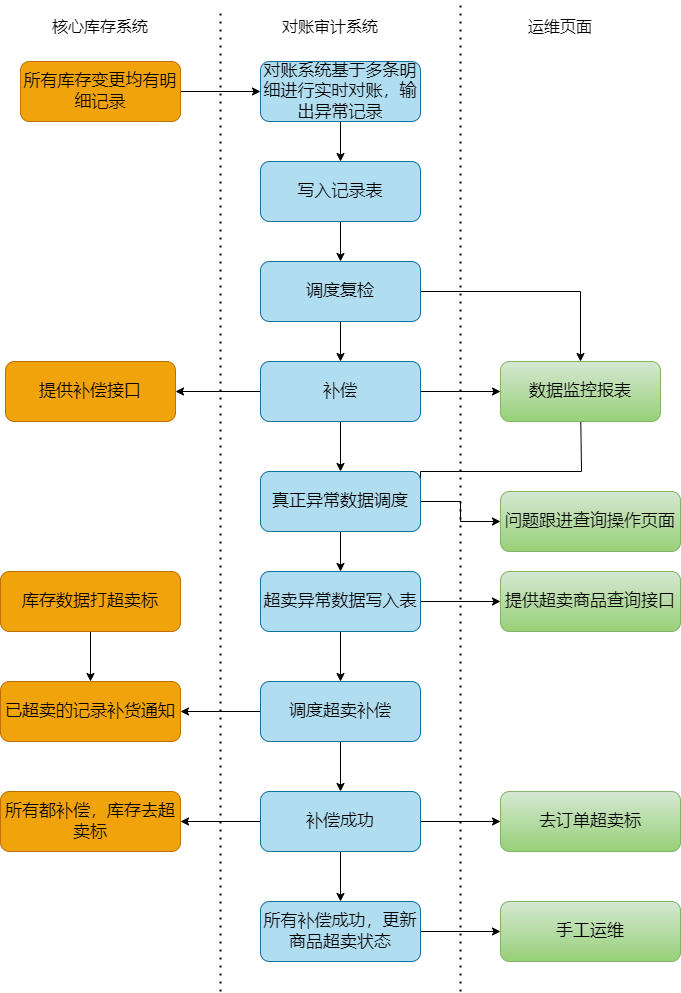

The diagram above was exported from draw.io. Its source (the exported page's mxGraphModel, read from the mxfile embedded in the PNG):
<mxGraphModel dx="903" dy="1826" grid="1" gridSize="10" guides="1" tooltips="1" connect="1" arrows="1" fold="1" page="1" pageScale="1" pageWidth="827" pageHeight="1169" math="0" shadow="0">
  <root>
    <mxCell id="0" />
    <mxCell id="1" parent="0" />
    <mxCell id="eJH8GaLk4KxSbVn_ZBNa-16" style="edgeStyle=orthogonalEdgeStyle;rounded=0;orthogonalLoop=1;jettySize=auto;html=1;entryX=0;entryY=0.5;entryDx=0;entryDy=0;" edge="1" parent="1" source="eJH8GaLk4KxSbVn_ZBNa-1" target="eJH8GaLk4KxSbVn_ZBNa-3">
      <mxGeometry relative="1" as="geometry" />
    </mxCell>
    <mxCell id="eJH8GaLk4KxSbVn_ZBNa-1" value="&lt;font style=&quot;font-size: 17px;&quot;&gt;所有库存变更均有明细记录&lt;/font&gt;" style="rounded=1;whiteSpace=wrap;html=1;fillColor=#f0a30a;fontColor=#000000;strokeColor=#BD7000;" vertex="1" parent="1">
      <mxGeometry x="80" y="60" width="160" height="60" as="geometry" />
    </mxCell>
    <mxCell id="eJH8GaLk4KxSbVn_ZBNa-2" value="" style="endArrow=none;dashed=1;html=1;dashPattern=1 3;strokeWidth=2;rounded=0;" edge="1" parent="1">
      <mxGeometry width="50" height="50" relative="1" as="geometry">
        <mxPoint x="280" y="990" as="sourcePoint" />
        <mxPoint x="280" y="10" as="targetPoint" />
      </mxGeometry>
    </mxCell>
    <mxCell id="eJH8GaLk4KxSbVn_ZBNa-26" style="edgeStyle=orthogonalEdgeStyle;rounded=0;orthogonalLoop=1;jettySize=auto;html=1;entryX=0.5;entryY=0;entryDx=0;entryDy=0;" edge="1" parent="1" source="eJH8GaLk4KxSbVn_ZBNa-3" target="eJH8GaLk4KxSbVn_ZBNa-8">
      <mxGeometry relative="1" as="geometry" />
    </mxCell>
    <mxCell id="eJH8GaLk4KxSbVn_ZBNa-3" value="&lt;font style=&quot;font-size: 17px;&quot;&gt;对账系统基于多条明细进行实时对账，输出异常记录&lt;/font&gt;" style="rounded=1;whiteSpace=wrap;html=1;fillColor=#b1ddf0;strokeColor=#10739e;" vertex="1" parent="1">
      <mxGeometry x="320" y="60" width="160" height="60" as="geometry" />
    </mxCell>
    <mxCell id="eJH8GaLk4KxSbVn_ZBNa-4" value="&lt;font style=&quot;font-size: 16px;&quot;&gt;核心库存系统&lt;/font&gt;" style="text;html=1;strokeColor=none;fillColor=none;align=center;verticalAlign=middle;whiteSpace=wrap;rounded=0;" vertex="1" parent="1">
      <mxGeometry x="90" y="10" width="140" height="30" as="geometry" />
    </mxCell>
    <mxCell id="eJH8GaLk4KxSbVn_ZBNa-5" value="&lt;font style=&quot;font-size: 16px;&quot;&gt;对账审计系统&lt;/font&gt;" style="text;html=1;strokeColor=none;fillColor=none;align=center;verticalAlign=middle;whiteSpace=wrap;rounded=0;" vertex="1" parent="1">
      <mxGeometry x="320" y="10" width="140" height="30" as="geometry" />
    </mxCell>
    <mxCell id="eJH8GaLk4KxSbVn_ZBNa-6" value="" style="endArrow=none;dashed=1;html=1;dashPattern=1 3;strokeWidth=2;rounded=0;" edge="1" parent="1">
      <mxGeometry width="50" height="50" relative="1" as="geometry">
        <mxPoint x="520" y="990" as="sourcePoint" />
        <mxPoint x="520" as="targetPoint" />
      </mxGeometry>
    </mxCell>
    <mxCell id="eJH8GaLk4KxSbVn_ZBNa-7" value="&lt;font style=&quot;font-size: 16px;&quot;&gt;运维页面&lt;/font&gt;" style="text;html=1;strokeColor=none;fillColor=none;align=center;verticalAlign=middle;whiteSpace=wrap;rounded=0;" vertex="1" parent="1">
      <mxGeometry x="550" y="10" width="140" height="30" as="geometry" />
    </mxCell>
    <mxCell id="eJH8GaLk4KxSbVn_ZBNa-27" style="edgeStyle=orthogonalEdgeStyle;rounded=0;orthogonalLoop=1;jettySize=auto;html=1;entryX=0.5;entryY=0;entryDx=0;entryDy=0;" edge="1" parent="1" source="eJH8GaLk4KxSbVn_ZBNa-8" target="eJH8GaLk4KxSbVn_ZBNa-9">
      <mxGeometry relative="1" as="geometry" />
    </mxCell>
    <mxCell id="eJH8GaLk4KxSbVn_ZBNa-8" value="&lt;font style=&quot;font-size: 17px;&quot;&gt;写入记录表&lt;/font&gt;" style="rounded=1;whiteSpace=wrap;html=1;fillColor=#b1ddf0;strokeColor=#10739e;" vertex="1" parent="1">
      <mxGeometry x="320" y="160" width="160" height="60" as="geometry" />
    </mxCell>
    <mxCell id="eJH8GaLk4KxSbVn_ZBNa-28" style="edgeStyle=orthogonalEdgeStyle;rounded=0;orthogonalLoop=1;jettySize=auto;html=1;entryX=0.5;entryY=0;entryDx=0;entryDy=0;" edge="1" parent="1" source="eJH8GaLk4KxSbVn_ZBNa-9" target="eJH8GaLk4KxSbVn_ZBNa-10">
      <mxGeometry relative="1" as="geometry" />
    </mxCell>
    <mxCell id="eJH8GaLk4KxSbVn_ZBNa-35" style="edgeStyle=orthogonalEdgeStyle;rounded=0;orthogonalLoop=1;jettySize=auto;html=1;entryX=0.5;entryY=0;entryDx=0;entryDy=0;" edge="1" parent="1" source="eJH8GaLk4KxSbVn_ZBNa-9" target="eJH8GaLk4KxSbVn_ZBNa-34">
      <mxGeometry relative="1" as="geometry" />
    </mxCell>
    <mxCell id="eJH8GaLk4KxSbVn_ZBNa-9" value="&lt;font style=&quot;font-size: 17px;&quot;&gt;调度复检&lt;/font&gt;" style="rounded=1;whiteSpace=wrap;html=1;fillColor=#b1ddf0;strokeColor=#10739e;" vertex="1" parent="1">
      <mxGeometry x="320" y="260" width="160" height="60" as="geometry" />
    </mxCell>
    <mxCell id="eJH8GaLk4KxSbVn_ZBNa-18" style="edgeStyle=orthogonalEdgeStyle;rounded=0;orthogonalLoop=1;jettySize=auto;html=1;entryX=1;entryY=0.5;entryDx=0;entryDy=0;" edge="1" parent="1" source="eJH8GaLk4KxSbVn_ZBNa-10" target="eJH8GaLk4KxSbVn_ZBNa-17">
      <mxGeometry relative="1" as="geometry" />
    </mxCell>
    <mxCell id="eJH8GaLk4KxSbVn_ZBNa-29" style="edgeStyle=orthogonalEdgeStyle;rounded=0;orthogonalLoop=1;jettySize=auto;html=1;entryX=0.5;entryY=0;entryDx=0;entryDy=0;" edge="1" parent="1" source="eJH8GaLk4KxSbVn_ZBNa-10" target="eJH8GaLk4KxSbVn_ZBNa-11">
      <mxGeometry relative="1" as="geometry" />
    </mxCell>
    <mxCell id="eJH8GaLk4KxSbVn_ZBNa-36" style="edgeStyle=orthogonalEdgeStyle;rounded=0;orthogonalLoop=1;jettySize=auto;html=1;entryX=0;entryY=0.5;entryDx=0;entryDy=0;" edge="1" parent="1" source="eJH8GaLk4KxSbVn_ZBNa-10" target="eJH8GaLk4KxSbVn_ZBNa-34">
      <mxGeometry relative="1" as="geometry" />
    </mxCell>
    <mxCell id="eJH8GaLk4KxSbVn_ZBNa-10" value="&lt;font style=&quot;font-size: 17px;&quot;&gt;补偿&lt;/font&gt;" style="rounded=1;whiteSpace=wrap;html=1;fillColor=#b1ddf0;strokeColor=#10739e;" vertex="1" parent="1">
      <mxGeometry x="320" y="360" width="160" height="60" as="geometry" />
    </mxCell>
    <mxCell id="eJH8GaLk4KxSbVn_ZBNa-30" style="edgeStyle=orthogonalEdgeStyle;rounded=0;orthogonalLoop=1;jettySize=auto;html=1;entryX=0.5;entryY=0;entryDx=0;entryDy=0;" edge="1" parent="1" source="eJH8GaLk4KxSbVn_ZBNa-11" target="eJH8GaLk4KxSbVn_ZBNa-12">
      <mxGeometry relative="1" as="geometry" />
    </mxCell>
    <mxCell id="eJH8GaLk4KxSbVn_ZBNa-37" style="edgeStyle=orthogonalEdgeStyle;rounded=0;orthogonalLoop=1;jettySize=auto;html=1;entryX=0.5;entryY=1;entryDx=0;entryDy=0;" edge="1" parent="1">
      <mxGeometry relative="1" as="geometry">
        <mxPoint x="480" y="480" as="sourcePoint" />
        <mxPoint x="640" y="400" as="targetPoint" />
        <Array as="points">
          <mxPoint x="480" y="470" />
          <mxPoint x="641" y="470" />
        </Array>
      </mxGeometry>
    </mxCell>
    <mxCell id="eJH8GaLk4KxSbVn_ZBNa-39" style="edgeStyle=orthogonalEdgeStyle;rounded=0;orthogonalLoop=1;jettySize=auto;html=1;entryX=0;entryY=0.5;entryDx=0;entryDy=0;" edge="1" parent="1" source="eJH8GaLk4KxSbVn_ZBNa-11" target="eJH8GaLk4KxSbVn_ZBNa-38">
      <mxGeometry relative="1" as="geometry" />
    </mxCell>
    <mxCell id="eJH8GaLk4KxSbVn_ZBNa-11" value="&lt;font style=&quot;font-size: 17px;&quot;&gt;真正异常数据调度&lt;/font&gt;" style="rounded=1;whiteSpace=wrap;html=1;fillColor=#b1ddf0;strokeColor=#10739e;" vertex="1" parent="1">
      <mxGeometry x="320" y="470" width="160" height="60" as="geometry" />
    </mxCell>
    <mxCell id="eJH8GaLk4KxSbVn_ZBNa-31" style="edgeStyle=orthogonalEdgeStyle;rounded=0;orthogonalLoop=1;jettySize=auto;html=1;entryX=0.5;entryY=0;entryDx=0;entryDy=0;" edge="1" parent="1" source="eJH8GaLk4KxSbVn_ZBNa-12" target="eJH8GaLk4KxSbVn_ZBNa-13">
      <mxGeometry relative="1" as="geometry" />
    </mxCell>
    <mxCell id="eJH8GaLk4KxSbVn_ZBNa-41" style="edgeStyle=orthogonalEdgeStyle;rounded=0;orthogonalLoop=1;jettySize=auto;html=1;entryX=0;entryY=0.5;entryDx=0;entryDy=0;" edge="1" parent="1" source="eJH8GaLk4KxSbVn_ZBNa-12" target="eJH8GaLk4KxSbVn_ZBNa-40">
      <mxGeometry relative="1" as="geometry" />
    </mxCell>
    <mxCell id="eJH8GaLk4KxSbVn_ZBNa-12" value="&lt;font style=&quot;font-size: 17px;&quot;&gt;超卖异常数据写入表&lt;/font&gt;" style="rounded=1;whiteSpace=wrap;html=1;fillColor=#b1ddf0;strokeColor=#10739e;" vertex="1" parent="1">
      <mxGeometry x="320" y="570" width="160" height="60" as="geometry" />
    </mxCell>
    <mxCell id="eJH8GaLk4KxSbVn_ZBNa-24" style="edgeStyle=orthogonalEdgeStyle;rounded=0;orthogonalLoop=1;jettySize=auto;html=1;entryX=1;entryY=0.5;entryDx=0;entryDy=0;" edge="1" parent="1" source="eJH8GaLk4KxSbVn_ZBNa-13" target="eJH8GaLk4KxSbVn_ZBNa-20">
      <mxGeometry relative="1" as="geometry" />
    </mxCell>
    <mxCell id="eJH8GaLk4KxSbVn_ZBNa-32" style="edgeStyle=orthogonalEdgeStyle;rounded=0;orthogonalLoop=1;jettySize=auto;html=1;entryX=0.5;entryY=0;entryDx=0;entryDy=0;" edge="1" parent="1" source="eJH8GaLk4KxSbVn_ZBNa-13" target="eJH8GaLk4KxSbVn_ZBNa-14">
      <mxGeometry relative="1" as="geometry" />
    </mxCell>
    <mxCell id="eJH8GaLk4KxSbVn_ZBNa-13" value="&lt;font style=&quot;font-size: 17px;&quot;&gt;调度超卖补偿&lt;/font&gt;" style="rounded=1;whiteSpace=wrap;html=1;fillColor=#b1ddf0;strokeColor=#10739e;" vertex="1" parent="1">
      <mxGeometry x="320" y="680" width="160" height="60" as="geometry" />
    </mxCell>
    <mxCell id="eJH8GaLk4KxSbVn_ZBNa-25" style="edgeStyle=orthogonalEdgeStyle;rounded=0;orthogonalLoop=1;jettySize=auto;html=1;entryX=1;entryY=0.5;entryDx=0;entryDy=0;" edge="1" parent="1" source="eJH8GaLk4KxSbVn_ZBNa-14" target="eJH8GaLk4KxSbVn_ZBNa-21">
      <mxGeometry relative="1" as="geometry" />
    </mxCell>
    <mxCell id="eJH8GaLk4KxSbVn_ZBNa-33" style="edgeStyle=orthogonalEdgeStyle;rounded=0;orthogonalLoop=1;jettySize=auto;html=1;entryX=0.5;entryY=0;entryDx=0;entryDy=0;" edge="1" parent="1" source="eJH8GaLk4KxSbVn_ZBNa-14" target="eJH8GaLk4KxSbVn_ZBNa-15">
      <mxGeometry relative="1" as="geometry" />
    </mxCell>
    <mxCell id="eJH8GaLk4KxSbVn_ZBNa-43" style="edgeStyle=orthogonalEdgeStyle;rounded=0;orthogonalLoop=1;jettySize=auto;html=1;entryX=0;entryY=0.5;entryDx=0;entryDy=0;" edge="1" parent="1" source="eJH8GaLk4KxSbVn_ZBNa-14" target="eJH8GaLk4KxSbVn_ZBNa-42">
      <mxGeometry relative="1" as="geometry" />
    </mxCell>
    <mxCell id="eJH8GaLk4KxSbVn_ZBNa-14" value="&lt;font style=&quot;font-size: 17px;&quot;&gt;补偿成功&lt;/font&gt;" style="rounded=1;whiteSpace=wrap;html=1;fillColor=#b1ddf0;strokeColor=#10739e;" vertex="1" parent="1">
      <mxGeometry x="320" y="790" width="160" height="60" as="geometry" />
    </mxCell>
    <mxCell id="eJH8GaLk4KxSbVn_ZBNa-45" style="edgeStyle=orthogonalEdgeStyle;rounded=0;orthogonalLoop=1;jettySize=auto;html=1;entryX=0;entryY=0.5;entryDx=0;entryDy=0;" edge="1" parent="1" source="eJH8GaLk4KxSbVn_ZBNa-15" target="eJH8GaLk4KxSbVn_ZBNa-44">
      <mxGeometry relative="1" as="geometry" />
    </mxCell>
    <mxCell id="eJH8GaLk4KxSbVn_ZBNa-15" value="&lt;font style=&quot;font-size: 17px;&quot;&gt;所有补偿成功，更新商品超卖状态&lt;/font&gt;" style="rounded=1;whiteSpace=wrap;html=1;fillColor=#b1ddf0;strokeColor=#10739e;" vertex="1" parent="1">
      <mxGeometry x="320" y="900" width="160" height="60" as="geometry" />
    </mxCell>
    <mxCell id="eJH8GaLk4KxSbVn_ZBNa-17" value="&lt;font style=&quot;font-size: 17px;&quot;&gt;提供补偿接口&lt;/font&gt;" style="rounded=1;whiteSpace=wrap;html=1;fillColor=#f0a30a;fontColor=#000000;strokeColor=#BD7000;" vertex="1" parent="1">
      <mxGeometry x="65" y="360" width="170" height="60" as="geometry" />
    </mxCell>
    <mxCell id="eJH8GaLk4KxSbVn_ZBNa-23" style="edgeStyle=orthogonalEdgeStyle;rounded=0;orthogonalLoop=1;jettySize=auto;html=1;entryX=0.5;entryY=0;entryDx=0;entryDy=0;" edge="1" parent="1" source="eJH8GaLk4KxSbVn_ZBNa-19" target="eJH8GaLk4KxSbVn_ZBNa-20">
      <mxGeometry relative="1" as="geometry" />
    </mxCell>
    <mxCell id="eJH8GaLk4KxSbVn_ZBNa-19" value="&lt;font style=&quot;font-size: 17px;&quot;&gt;库存数据打超卖标&lt;/font&gt;" style="rounded=1;whiteSpace=wrap;html=1;fillColor=#f0a30a;fontColor=#000000;strokeColor=#BD7000;" vertex="1" parent="1">
      <mxGeometry x="60" y="570" width="180" height="60" as="geometry" />
    </mxCell>
    <mxCell id="eJH8GaLk4KxSbVn_ZBNa-20" value="&lt;font style=&quot;font-size: 17px;&quot;&gt;已超卖的记录补货通知&lt;/font&gt;" style="rounded=1;whiteSpace=wrap;html=1;fillColor=#f0a30a;fontColor=#000000;strokeColor=#BD7000;" vertex="1" parent="1">
      <mxGeometry x="60" y="680" width="180" height="60" as="geometry" />
    </mxCell>
    <mxCell id="eJH8GaLk4KxSbVn_ZBNa-21" value="&lt;font style=&quot;font-size: 17px;&quot;&gt;所有都补偿，库存去超卖标&lt;/font&gt;" style="rounded=1;whiteSpace=wrap;html=1;fillColor=#f0a30a;fontColor=#000000;strokeColor=#BD7000;" vertex="1" parent="1">
      <mxGeometry x="60" y="790" width="180" height="60" as="geometry" />
    </mxCell>
    <mxCell id="eJH8GaLk4KxSbVn_ZBNa-34" value="&lt;font style=&quot;font-size: 17px;&quot;&gt;数据监控报表&lt;/font&gt;" style="rounded=1;whiteSpace=wrap;html=1;fillColor=#d5e8d4;strokeColor=#82b366;gradientColor=#97d077;" vertex="1" parent="1">
      <mxGeometry x="560" y="360" width="160" height="60" as="geometry" />
    </mxCell>
    <mxCell id="eJH8GaLk4KxSbVn_ZBNa-38" value="&lt;font style=&quot;font-size: 17px;&quot;&gt;问题跟进查询操作页面&lt;/font&gt;" style="rounded=1;whiteSpace=wrap;html=1;fillColor=#d5e8d4;strokeColor=#82b366;gradientColor=#97d077;" vertex="1" parent="1">
      <mxGeometry x="560" y="490" width="180" height="60" as="geometry" />
    </mxCell>
    <mxCell id="eJH8GaLk4KxSbVn_ZBNa-40" value="&lt;font style=&quot;font-size: 17px;&quot;&gt;提供超卖商品查询接口&lt;/font&gt;" style="rounded=1;whiteSpace=wrap;html=1;fillColor=#d5e8d4;strokeColor=#82b366;gradientColor=#97d077;" vertex="1" parent="1">
      <mxGeometry x="560" y="570" width="180" height="60" as="geometry" />
    </mxCell>
    <mxCell id="eJH8GaLk4KxSbVn_ZBNa-42" value="&lt;font style=&quot;font-size: 17px;&quot;&gt;去订单超卖标&lt;/font&gt;" style="rounded=1;whiteSpace=wrap;html=1;fillColor=#d5e8d4;strokeColor=#82b366;gradientColor=#97d077;" vertex="1" parent="1">
      <mxGeometry x="560" y="790" width="180" height="60" as="geometry" />
    </mxCell>
    <mxCell id="eJH8GaLk4KxSbVn_ZBNa-44" value="&lt;font style=&quot;font-size: 17px;&quot;&gt;手工运维&lt;/font&gt;" style="rounded=1;whiteSpace=wrap;html=1;fillColor=#d5e8d4;strokeColor=#82b366;gradientColor=#97d077;" vertex="1" parent="1">
      <mxGeometry x="560" y="900" width="180" height="60" as="geometry" />
    </mxCell>
  </root>
</mxGraphModel>